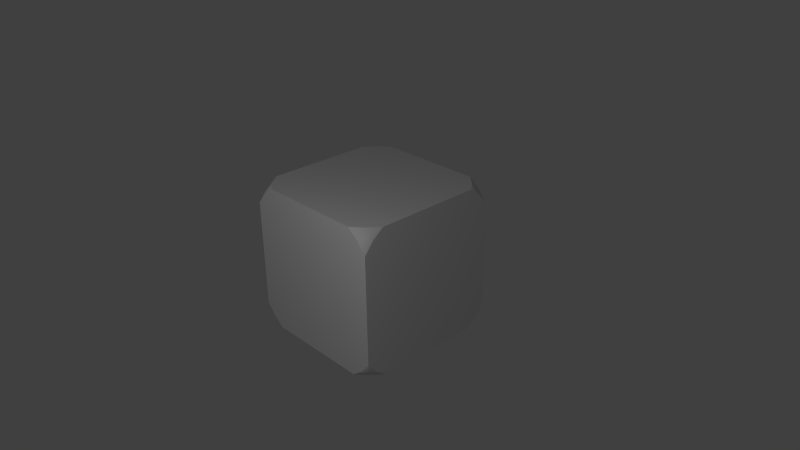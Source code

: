 # Source: RockBox.blend  (saved by Blender 2.76.0; exported with 4.5.12 LTS)
import bpy
from mathutils import Matrix  # noqa: F401  (used for matrix-valued properties, if any)

bpy.ops.wm.read_factory_settings(use_empty=True)
scene = bpy.context.scene
scene.name = 'Scene'

# ---- collections
col_collection_1 = bpy.data.collections.new('Collection 1'); scene.collection.children.link(col_collection_1)

# ---- materials (node trees are filled in below, after node groups)
mat_rockbox_m = bpy.data.materials.new('RockBox_M')
mat_rockbox_m.alpha_threshold = 0.0
mat_rockbox_m.use_transparent_shadow = False
mat_rockbox_m.roughness = 0.5
mat_rockbox_m.line_color = (0.0, 0.0, 0.0, 1.0)

# ---- material node trees

# ---- world
world_world = bpy.data.worlds.new('World'); scene.world = world_world
world_world.color = (0.05088, 0.05088, 0.05088)
world_world.use_sun_shadow = False
world_world.sun_shadow_jitter_overblur = 0.0
world_world.cycles.sampling_method = 'MANUAL'
world_world.cycles.sample_map_resolution = 256

# ---- cameras
cam_camera = bpy.data.cameras.new('Camera')
cam_camera.clip_end = 100.0
cam_camera.lens = 35.0
cam_camera.sensor_width = 32.0
cam_camera.sensor_height = 18.0
cam_camera.ortho_scale = 7.314
cam_camera.dof.focus_distance = 0.0
cam_camera.dof.aperture_fstop = 128.0

# ---- lights
light_lamp = bpy.data.lights.new('Lamp', 'POINT')
light_lamp.transmission_factor = 0.0
light_lamp.cutoff_distance = 30.0
light_lamp.energy = 100.0
light_lamp.shadow_buffer_clip_start = 1.001
light_lamp.shadow_soft_size = 0.1
light_lamp.shadow_maximum_resolution = 0.006
light_lamp.use_absolute_resolution = True
light_lamp.cycles.use_multiple_importance_sampling = False

# ---- meshes
me_rockbox = bpy.data.meshes.new('RockBox')
me_rockbox.from_pydata([(1.0, 0.7216, -1.0), (1.0, -0.7216, -1.0), (0.8745, -0.8745, -1.0), (0.7216, -1.0, -1.0), (-0.7216, -1.0, -1.0), (-0.8745, -0.8745, -1.0), (-1.0, -0.7216, -1.0), (-1.0, 0.7216, -1.0), (-0.8745, 0.8745, -1.0), (-0.7216, 1.0, -1.0), (0.7216, 1.0, -1.0), (0.8745, 0.8745, -1.0), (1.0, 1.0, -0.728), (1.0, 1.0, 0.728), (1.0, 0.866, 0.8879), (1.0, 0.7216, 1.0), (1.0, -0.7216, 1.0), (1.0, -0.866, 0.8879), (1.0, -1.0, 0.728), (1.0, -1.0, 0.728), (1.0, -1.0, -0.728), (1.0, -1.0, -0.728), (1.0, -0.866, -0.8879), (1.0, 0.866, -0.8879), (1.0, 1.0, -0.728), (0.866, -1.0, 0.8879), (0.7216, -1.0, 1.0), (-0.7216, -1.0, 1.0), (-0.866, -1.0, 0.8879), (-1.0, -1.0, 0.728), (-1.0, -1.0, 0.728), (-1.0, -1.0, -0.728), (-1.0, -1.0, -0.728), (-0.866, -1.0, -0.8879), (0.866, -1.0, -0.8879), (-1.0, -0.866, 0.8879), (-1.0, -0.7216, 1.0), (-1.0, 0.7216, 1.0), (-1.0, 0.866, 0.8879), (-1.0, 1.0, 0.728), (-1.0, 1.0, -0.728), (-1.0, 1.0, -0.728), (-1.0, 0.866, -0.8879), (-1.0, -0.866, -0.8879), (0.866, 1.0, -0.8879), (-0.866, 1.0, -0.8879), (-1.0, 1.0, 0.728), (-0.866, 1.0, 0.8879), (-0.7216, 1.0, 1.0), (0.7216, 1.0, 1.0), (0.866, 1.0, 0.8879), (1.0, 1.0, 0.728), (-0.8745, 0.8745, 1.0), (-0.8745, -0.8745, 1.0), (0.8745, -0.8745, 1.0), (0.8745, 0.8745, 1.0), (-0.9396, 0.9396, -0.8879), (-0.9396, 0.9396, 0.8879), (0.9396, 0.9396, -0.8879), (0.9396, 0.9396, 0.8879), (0.9396, -0.9396, -0.8879), (0.9396, -0.9396, 0.8879), (-0.9396, -0.9396, -0.8879), (-0.9396, -0.9396, 0.8879)], [], [(0, 1, 2, 3, 4, 5, 6, 7, 8, 9, 10, 11), (12, 13, 14, 15, 16, 17, 18, 19, 20, 21, 22, 1, 0, 23, 24), (20, 19, 25, 26, 27, 28, 29, 30, 31, 32, 33, 4, 3, 34), (31, 30, 35, 36, 37, 38, 39, 40, 41, 42, 7, 6, 43), (13, 12, 44, 10, 9, 45, 40, 39, 46, 47, 48, 49, 50, 51), (49, 48, 52, 37, 36, 53, 27, 26, 54, 16, 15, 55), (41, 56, 42), (56, 41, 40, 45), (42, 56, 8, 7), (8, 56, 45, 9), (38, 57, 46, 39), (52, 57, 38, 37), (46, 57, 47), (57, 52, 48, 47), (44, 58, 11, 10), (24, 58, 44, 12), (11, 58, 23, 0), (23, 58, 24), (50, 59, 51), (55, 59, 50, 49), (51, 59, 14, 13), (59, 55, 15, 14), (22, 60, 2, 1), (21, 60, 22), (2, 60, 34, 3), (60, 21, 20, 34), (17, 61, 18), (54, 61, 17, 16), (18, 61, 25, 19), (61, 54, 26, 25), (33, 62, 5, 4), (32, 62, 33), (5, 62, 43, 6), (62, 32, 31, 43), (28, 63, 29), (53, 63, 28, 27), (29, 63, 35, 30), (63, 53, 36, 35)])
me_rockbox.polygons.foreach_set('use_smooth', [0, 0, 0, 0, 0, 0, 1, 1, 1, 1, 1, 1, 1, 1, 1, 1, 1, 1, 1, 1, 1, 1, 1, 1, 1, 1, 1, 1, 1, 1, 1, 1, 1, 1, 1, 1, 1, 1])
_uv = me_rockbox.uv_layers.new(name='UVMap')
_uv.uv.foreach_set('vector', [0.1392, 2.98e-08, 0.8608, 0.0, 0.9373, 0.06274, 1.0, 0.1392, 1.0, 0.8608, 0.9373, 0.9373, 0.8608, 1.0, 0.1392, 1.0, 0.06274, 0.9373, 0.0, 0.8608, 1.788e-07, 0.1392, 0.06274, 0.06274, 1.0, 0.136, 1.0, 0.864, 0.933, 0.9439, 0.8608, 1.0, 0.1392, 1.0, 0.06701, 0.9439, 6.258e-07, 0.864, 0.0, 0.864, 1.192e-07, 0.136, 4.47e-07, 0.136, 0.06701, 0.05607, 0.1392, 1.192e-07, 0.8608, 0.0, 0.933, 0.05607, 1.0, 0.136, 0.864, 1.0, 0.136, 1.0, 0.05607, 0.933, 0.0, 0.8608, 0.0, 0.1392, 0.05607, 0.06701, 0.136, 3.278e-07, 0.136, 0.0, 0.864, 8.941e-08, 0.864, 3.278e-07, 0.9439, 0.06701, 1.0, 0.1392, 1.0, 0.8608, 0.9439, 0.933, 0.136, 0.0, 0.864, 5.96e-08, 0.9439, 0.06701, 1.0, 0.1392, 1.0, 0.8608, 0.9439, 0.933, 0.864, 1.0, 0.136, 1.0, 0.136, 1.0, 0.05607, 0.933, 0.0, 0.8608, 5.96e-08, 0.1392, 0.05607, 0.06701, 0.136, 0.0, 0.864, 0.0, 0.9439, 0.06701, 1.0, 0.1392, 1.0, 0.8608, 0.9439, 0.933, 0.864, 1.0, 0.136, 1.0, 0.136, 1.0, 0.05607, 0.933, 8.941e-08, 0.8608, 0.0, 0.1392, 0.05607, 0.06701, 0.136, 2.98e-08, 0.0, 0.8608, 1.192e-07, 0.1392, 0.06274, 0.06274, 0.1392, 0.0, 0.8608, 2.086e-07, 0.9373, 0.06274, 1.0, 0.1392, 1.0, 0.8608, 0.9373, 0.9373, 0.8608, 1.0, 0.1392, 1.0, 0.06274, 0.9373, 0.01647, 0.02412, 0.01638, 0.01624, 0.02054, 0.01598, 0.01638, 0.01624, 0.01647, 0.02412, 0.01633, 0.02435, 0.01216, 0.01601, 0.02054, 0.01598, 0.01638, 0.01624, 0.01636, 0.009843, 0.02506, 0.009307, 0.01636, 0.009843, 0.01638, 0.01624, 0.01216, 0.01601, 0.007615, 0.009307, 0.02112, 0.9885, 0.02156, 0.9803, 0.03677, 0.9801, 0.03743, 0.9803, 0.009123, 0.9803, 0.02156, 0.9803, 0.02112, 0.9885, 0.008082, 0.9973, 0.03677, 0.9801, 0.02156, 0.9803, 0.02104, 0.9722, 0.02156, 0.9803, 0.009123, 0.9803, 0.008082, 0.9634, 0.02104, 0.9722, 0.02259, 0.01011, 0.02591, 0.01517, 0.01796, 0.01976, 0.011, 0.009294, 0.03583, 0.009552, 0.02591, 0.01517, 0.02259, 0.01011, 0.03588, 0.009294, 0.01796, 0.01976, 0.02591, 0.01517, 0.02861, 0.02054, 0.02357, 0.03098, 0.02861, 0.02054, 0.02591, 0.01517, 0.03583, 0.009552, 0.007696, 0.9771, 0.01403, 0.9813, 0.006735, 0.9936, 0.01992, 0.9712, 0.01403, 0.9813, 0.007696, 0.9771, 0.006617, 0.9624, 0.006735, 0.9936, 0.01403, 0.9813, 0.02096, 0.9848, 0.006617, 0.9943, 0.01403, 0.9813, 0.01992, 0.9712, 0.0343, 0.9783, 0.02096, 0.9848, 0.02004, 0.0194, 0.01968, 0.01386, 0.02958, 0.01386, 0.03032, 0.02536, 0.007317, 0.01386, 0.01968, 0.01386, 0.02004, 0.0194, 0.02958, 0.01386, 0.01968, 0.01386, 0.02004, 0.008321, 0.03032, 0.002357, 0.01968, 0.01386, 0.007317, 0.01386, 0.007317, 0.01386, 0.02004, 0.008321, 0.02338, 0.9749, 0.01666, 0.9783, 0.009685, 0.9659, 0.0224, 0.9882, 0.01666, 0.9783, 0.02338, 0.9749, 0.03644, 0.9812, 0.009685, 0.9659, 0.01666, 0.9783, 0.01029, 0.9824, 0.00927, 0.9657, 0.01666, 0.9783, 0.0224, 0.9882, 0.00927, 0.997, 0.01029, 0.9824, 0.01198, 0.01689, 0.0145, 0.01522, 0.01685, 0.01928, 0.01151, 0.02276, 0.01164, 0.01035, 0.0145, 0.01522, 0.01198, 0.01689, 0.01685, 0.01928, 0.0145, 0.01522, 0.01731, 0.01381, 0.02265, 0.01645, 0.0145, 0.01522, 0.01164, 0.01035, 0.01151, 0.009921, 0.01731, 0.01381, 0.0151, 0.9872, 0.02024, 0.9847, 0.02559, 0.9941, 0.01584, 0.977, 0.02024, 0.9847, 0.0151, 0.9872, 0.005108, 0.9824, 0.02559, 0.9941, 0.02024, 0.9847, 0.0251, 0.9815, 0.02588, 0.9943, 0.02024, 0.9847, 0.01584, 0.977, 0.02588, 0.9704, 0.0251, 0.9815])
me_rockbox.materials.append(mat_rockbox_m)
me_rockbox.use_remesh_preserve_volume = False
me_rockbox.use_remesh_preserve_attributes = False
me_rockbox.use_mirror_vertex_groups = False
me_rockbox.update()

# ---- objects
ob_rockbox = bpy.data.objects.new('RockBox', me_rockbox)
ob_lamp = bpy.data.objects.new('Lamp', light_lamp)
ob_camera = bpy.data.objects.new('Camera', cam_camera)

# ---- transforms, parenting, visibility, modifiers, constraints
ob_rockbox.location = (0.0, 0.0, 0.0)
ob_rockbox.lock_rotations_4d = False
ob_rockbox.empty_display_type = 'ARROWS'
ob_rockbox.lineart.crease_threshold = 0.0
ob_lamp.location = (1.986, -4.017, 3.256)
ob_lamp.rotation_euler = (0.6503, 0.05522, 1.866)
ob_lamp.lock_rotations_4d = False
ob_lamp.empty_display_type = 'ARROWS'
ob_lamp.color = (0.0, 0.0, 0.0, 0.0)
ob_lamp.lineart.crease_threshold = 0.0
ob_camera.location = (7.481, -6.508, 5.344)
ob_camera.rotation_euler = (1.109, 0.01082, 0.8149)
ob_camera.lock_rotations_4d = False
ob_camera.empty_display_type = 'ARROWS'
ob_camera.color = (0.0, 0.0, 0.0, 0.0)
ob_camera.display_type = 'WIRE'
ob_camera.lineart.crease_threshold = 0.0

# ---- collection membership
col_collection_1.objects.link(ob_rockbox)
col_collection_1.objects.link(ob_lamp)
col_collection_1.objects.link(ob_camera)

# ---- scene / render settings (as saved in the file)
scene.camera = ob_camera
scene.frame_start = 1; scene.frame_end = 250; scene.frame_set(21)
scene.render.engine = 'BLENDER_EEVEE_NEXT'
scene.render.resolution_percentage = 50
scene.render.dither_intensity = 0.0
scene.cycles.use_denoising = False
scene.cycles.samples = 10
scene.cycles.sampling_pattern = 'TABULATED_SOBOL'
scene.cycles.light_sampling_threshold = 0.0
scene.cycles.use_adaptive_sampling = False
scene.cycles.use_light_tree = False
scene.cycles.blur_glossy = 0.0
scene.cycles.pixel_filter_type = 'GAUSSIAN'
scene.cycles.sample_clamp_indirect = 0.0
scene.view_settings.view_transform = 'Standard'
bpy.context.view_layer.update()
